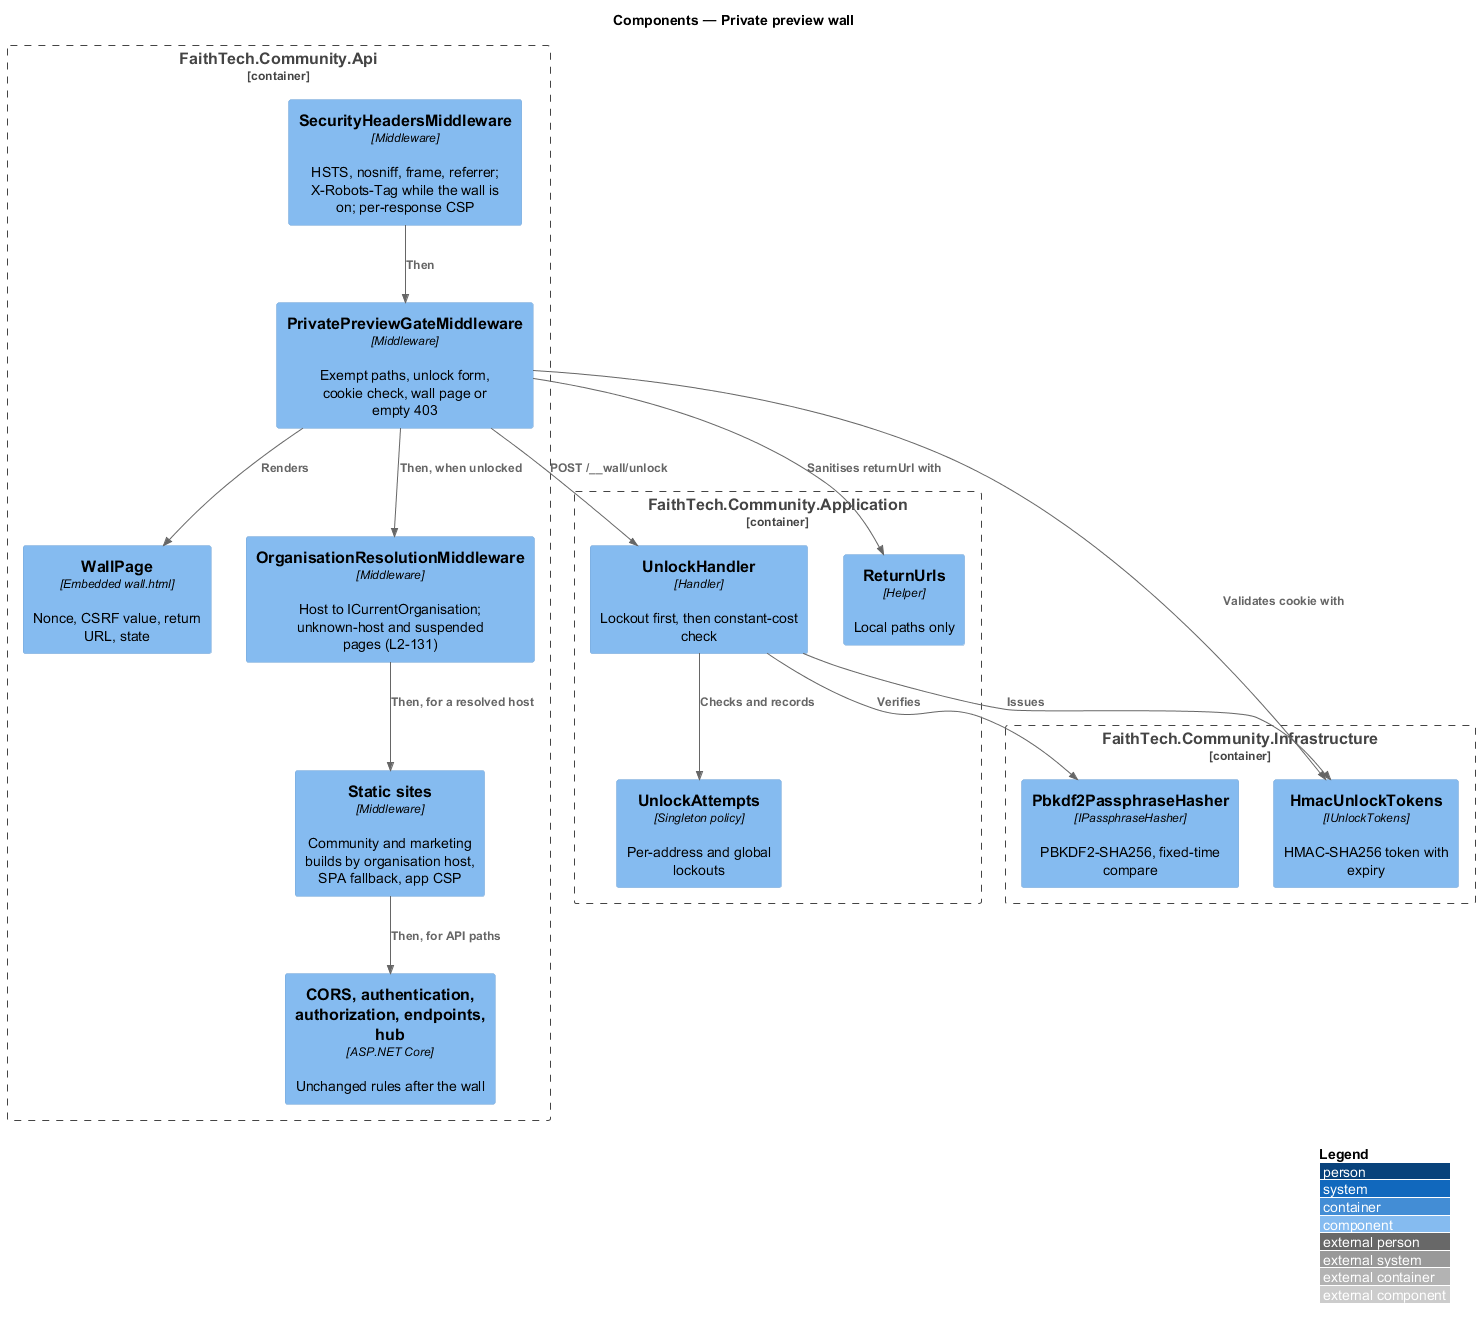

The diagram above was rendered by PlantUML. Its source (embedded in the PNG):
@startuml
!include <C4/C4_Component>
LAYOUT_WITH_LEGEND()
title Components — Private preview wall
Container_Boundary(api, "FaithTech.Community.Api") {
  Component(hdr, "SecurityHeadersMiddleware", "Middleware", "HSTS, nosniff, frame, referrer; X-Robots-Tag while the wall is on; per-response CSP")
  Component(gate, "PrivatePreviewGateMiddleware", "Middleware", "Exempt paths, unlock form, cookie check, wall page or empty 403")
  Component(page, "WallPage", "Embedded wall.html", "Nonce, CSRF value, return URL, state")
  Component(org, "OrganisationResolutionMiddleware", "Middleware", "Host to ICurrentOrganisation; unknown-host and suspended pages (L2-131)")
  Component(sites, "Static sites", "Middleware", "Community and marketing builds by organisation host, SPA fallback, app CSP")
  Component(rest, "CORS, authentication, authorization, endpoints, hub", "ASP.NET Core", "Unchanged rules after the wall")
}
Container_Boundary(app, "FaithTech.Community.Application") {
  Component(handler, "UnlockHandler", "Handler", "Lockout first, then constant-cost check")
  Component(attempts, "UnlockAttempts", "Singleton policy", "Per-address and global lockouts")
  Component(urls, "ReturnUrls", "Helper", "Local paths only")
}
Container_Boundary(infra, "FaithTech.Community.Infrastructure") {
  Component(hasher, "Pbkdf2PassphraseHasher", "IPassphraseHasher", "PBKDF2-SHA256, fixed-time compare")
  Component(tokens, "HmacUnlockTokens", "IUnlockTokens", "HMAC-SHA256 token with expiry")
}
Rel(hdr, gate, "Then")
Rel(gate, page, "Renders")
Rel(gate, handler, "POST /__wall/unlock")
Rel(gate, tokens, "Validates cookie with")
Rel(gate, urls, "Sanitises returnUrl with")
Rel(handler, attempts, "Checks and records")
Rel(handler, hasher, "Verifies")
Rel(handler, tokens, "Issues")
Rel(gate, org, "Then, when unlocked")
Rel(org, sites, "Then, for a resolved host")
Rel(sites, rest, "Then, for API paths")
@enduml